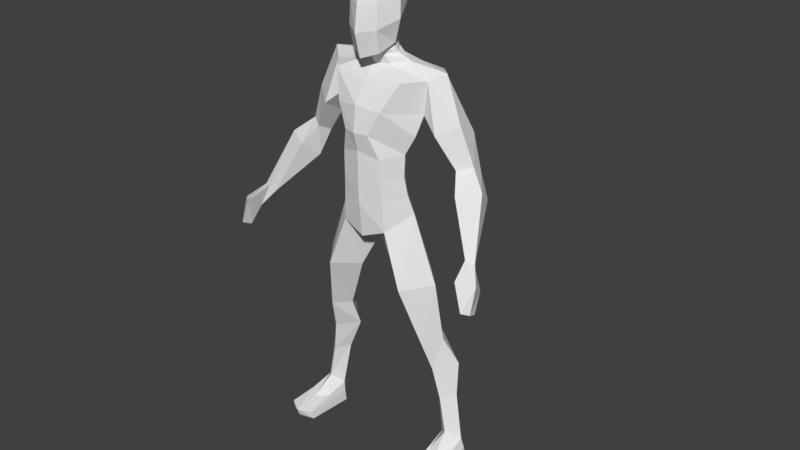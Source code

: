 # Source: Low_Poly_SuperHero.blend  (saved by Blender 3.0.42; exported with 4.5.12 LTS)
import bpy
from mathutils import Matrix  # noqa: F401  (used for matrix-valued properties, if any)

bpy.ops.wm.read_factory_settings(use_empty=True)
scene = bpy.context.scene
scene.name = 'Scene'

# ---- collections
col_collection_1 = bpy.data.collections.new('Collection 1'); scene.collection.children.link(col_collection_1)

# ---- world
world_world = bpy.data.worlds.new('World'); scene.world = world_world
world_world.color = (0.05088, 0.05088, 0.05088)
world_world.use_sun_shadow = False
world_world.sun_shadow_jitter_overblur = 0.0
world_world.cycles.sampling_method = 'MANUAL'

# ---- meshes
me_cube_001 = bpy.data.meshes.new('Cube.001')
me_cube_001.from_pydata([(1.063, -0.09771, 0.2367), (0.9684, -0.0576, 1.249), (0.9224, -0.2345, 0.3427), (0.7568, -0.2799, 1.186), (0.8975, 0.01326, 0.4307), (0.7106, 0.07495, 1.245), (0.7952, -0.1203, 0.2367), (0.5237, -0.08569, 1.228), (0.8318, -0.1872, 1.591), (0.6841, -0.4102, 1.582), (0.5391, -0.2098, 1.573), (0.6843, -0.01641, 1.582), (0.7744, -0.2739, 2.316), (0.5145, -0.6063, 2.286), (0.2546, -0.3322, 2.255), (0.5145, 0.004163, 2.286), (0.4881, -0.2987, 3.118), (0.2864, -0.5734, 2.925), (0.2864, -0.02411, 2.925), (0.9695, -0.08341, 0.8188), (0.8361, -0.2324, 0.7862), (0.6976, -0.08555, 0.8149), (0.8235, 0.08128, 0.908), (0.9585, -0.257, -0.02123), (1.125, -0.07933, -0.0287), (0.7645, -0.1213, -0.0287), (0.932, 0.06205, -0.0287), (0.9693, -0.489, 0.1318), (1.094, -0.3792, 0.154), (0.8259, -0.4018, 0.154), (1.0, -0.746, -0.0287), (1.184, -0.6514, -0.0287), (0.8044, -0.6934, -0.0287), (1.106, -0.09534, 0.1221), (0.9237, 0.06395, 0.1221), (0.7731, -0.1342, 0.1221), (1.171, -0.6727, 0.06896), (0.8194, -0.7115, 0.06896), (1.003, -0.782, 0.06896), (0.4368, -0.3494, 3.34), (0.4068, -0.3756, 3.554), (0.4157, -0.3722, 3.825), (0.5756, -0.2567, 4.279), (0.5248, -0.3336, 4.045), (0.6192, -0.2579, 4.661), (0.206, -0.2363, 4.89), (0.3566, -0.1931, 4.805), (0.2088, -0.2831, 4.999), (0.1631, -0.2737, 4.981), (0.2292, -0.2736, 5.654), (0.305, -0.3164, 5.276), (0.1594, -0.07641, 5.641), (0.1984, -0.1986, 5.198), (0.1146, -0.1362, 5.004), (0.177, -0.05392, 5.371), (0.7667, -0.1199, 4.741), (0.1783, -0.09894, 4.816), (0.1146, -0.09885, 4.914), (0.1146, -0.4008, 4.959), (0.1783, -0.3234, 4.775), (0.1726, -0.499, 4.924), (0.1146, -0.3635, 4.869), (0.4375, -0.4828, 4.657), (0.1863, -0.5462, 5.182), (0.1726, -0.4781, 5.669), (0.1054, -0.2695, 5.696), (0.2903, -0.2958, 5.465), (0.1682, -0.02803, 5.487), (0.1814, -0.53, 5.457), (0.2834, -0.627, 4.343), (0.5003, 0.02299, 4.363), (0.4146, -0.08579, 4.134), (0.2575, -0.1854, 3.568), (0.2184, -0.1438, 3.379), (0.303, -0.1897, 3.858), (0.1503, -0.6818, 4.072), (0.2655, -0.5838, 3.294), (0.2505, -0.6005, 3.791), (0.2505, -0.5996, 3.532), (0.9866, -0.23, 3.755), (1.141, -0.1218, 3.792), (0.9529, -0.05772, 3.664), (1.107, 0.05043, 3.701), (0.5439, 0.1157, 4.687), (0.7767, -0.3299, 4.113), (0.9814, -0.1618, 4.235), (0.7567, -0.06329, 3.964), (0.9614, 0.1057, 4.086), (1.107, -0.4004, 3.548), (1.354, -0.2602, 3.611), (1.023, -0.1798, 3.375), (1.27, -0.03581, 3.438), (1.429, -0.6276, 3.014), (1.528, -0.5912, 2.993), (1.391, -0.5715, 2.931), (1.49, -0.5351, 2.91), (1.609, -0.934, 2.583), (1.675, -0.8548, 2.548), (1.644, -0.7293, 2.488), (1.591, -0.8085, 2.523), (1.523, -0.6965, 2.75), (1.502, -0.9004, 2.903), (1.681, -0.7761, 2.844), (1.594, -0.5722, 2.69), (-1.063, -0.09771, 0.2367), (-0.9684, -0.0576, 1.249), (-0.9224, -0.2345, 0.3427), (-0.7568, -0.2799, 1.186), (-0.8975, 0.01326, 0.4307), (-0.7106, 0.07495, 1.245), (-0.7952, -0.1203, 0.2367), (-0.5237, -0.08569, 1.228), (-0.8318, -0.1872, 1.591), (-0.6841, -0.4102, 1.582), (-0.5391, -0.2098, 1.573), (-0.6843, -0.01641, 1.582), (-0.7744, -0.2739, 2.316), (-0.5145, -0.6063, 2.286), (-0.2546, -0.3322, 2.255), (-0.5145, 0.004163, 2.286), (-0.4881, -0.2987, 3.118), (-0.2864, -0.5734, 2.925), (0.0, -0.2987, 2.731), (-0.2864, -0.02411, 2.925), (-0.9695, -0.08341, 0.8188), (-0.8361, -0.2324, 0.7862), (-0.6976, -0.08555, 0.8149), (-0.8235, 0.08128, 0.908), (-0.9585, -0.257, -0.02123), (-1.125, -0.07933, -0.0287), (-0.7645, -0.1213, -0.0287), (-0.932, 0.06205, -0.0287), (-0.9693, -0.489, 0.1318), (-1.094, -0.3792, 0.154), (-0.8259, -0.4018, 0.154), (-1.0, -0.746, -0.0287), (-1.184, -0.6514, -0.0287), (-0.8044, -0.6934, -0.0287), (-1.106, -0.09534, 0.1221), (-0.9237, 0.06395, 0.1221), (-0.7731, -0.1342, 0.1221), (-1.171, -0.6727, 0.06896), (-0.8194, -0.7115, 0.06896), (-1.003, -0.782, 0.06896), (-0.4368, -0.3494, 3.34), (0.0, -0.6581, 3.247), (0.0, -0.08016, 3.418), (-0.4068, -0.3756, 3.554), (0.0, -0.6635, 3.564), (0.0, -0.1272, 3.592), (-0.4157, -0.3722, 3.825), (0.0, -0.6656, 3.856), (0.0, -0.05174, 3.878), (-0.5756, -0.2567, 4.279), (0.0, -0.6882, 4.381), (0.0, 0.1241, 4.461), (0.0, 0.08119, 4.185), (-0.5248, -0.3336, 4.045), (0.0, -0.7235, 4.078), (-0.6192, -0.2579, 4.661), (0.0, -0.5339, 4.626), (-0.206, -0.2363, 4.89), (0.0, 0.05338, 4.764), (0.0, -0.6112, 2.813), (0.0, -0.001018, 3.105), (-0.3566, -0.1931, 4.805), (0.0, -0.363, 4.756), (0.0, -0.4373, 4.938), (0.0, 0.01324, 4.826), (0.0, -0.3999, 4.847), (0.0, -0.05491, 4.938), (-0.2088, -0.2831, 4.999), (-0.1631, -0.2737, 4.981), (0.0, -0.09226, 5.028), (0.0, -0.5442, 5.674), (0.0, -0.2675, 5.718), (-0.2292, -0.2736, 5.654), (0.0, -0.01063, 5.636), (0.0, -0.05445, 5.138), (0.0, -0.6011, 4.863), (0.0, 0.05849, 5.362), (-0.305, -0.3164, 5.276), (0.0, -0.6757, 5.146), (-0.1594, -0.07641, 5.641), (-0.1984, -0.1986, 5.198), (-0.1146, -0.1362, 5.004), (-0.177, -0.05392, 5.371), (-0.7667, -0.1199, 4.741), (-0.1783, -0.09894, 4.816), (-0.1146, -0.09885, 4.914), (-0.1146, -0.4008, 4.959), (-0.1783, -0.3234, 4.775), (-0.1726, -0.499, 4.924), (-0.1146, -0.3635, 4.869), (-0.4375, -0.4828, 4.657), (-0.1863, -0.5462, 5.182), (-0.1726, -0.4781, 5.669), (-0.1054, -0.2695, 5.696), (0.0, 0.06804, 5.48), (-0.2903, -0.2958, 5.465), (0.0, -0.6354, 5.433), (-0.1682, -0.02803, 5.487), (-0.1814, -0.53, 5.457), (-0.2834, -0.627, 4.343), (-0.5003, 0.02299, 4.363), (-0.4146, -0.08579, 4.134), (-0.2575, -0.1854, 3.568), (-0.2184, -0.1438, 3.379), (-0.303, -0.1897, 3.858), (-0.1503, -0.6818, 4.072), (-0.2655, -0.5838, 3.294), (-0.2505, -0.6005, 3.791), (-0.2505, -0.5996, 3.532), (-0.9866, -0.23, 3.755), (-1.141, -0.1218, 3.792), (-0.9529, -0.05772, 3.664), (-1.107, 0.05043, 3.701), (-0.5439, 0.1157, 4.687), (-0.7767, -0.3299, 4.113), (-0.9814, -0.1618, 4.235), (-0.7567, -0.06329, 3.964), (-0.9614, 0.1057, 4.086), (-1.107, -0.4004, 3.548), (-1.354, -0.2602, 3.611), (-1.023, -0.1798, 3.375), (-1.27, -0.03581, 3.438), (-1.429, -0.6276, 3.014), (-1.528, -0.5912, 2.993), (-1.391, -0.5715, 2.931), (-1.49, -0.5351, 2.91), (-1.609, -0.934, 2.583), (-1.675, -0.8548, 2.548), (-1.644, -0.7293, 2.488), (-1.591, -0.8085, 2.523), (-1.523, -0.6965, 2.75), (-1.502, -0.9004, 2.903), (-1.681, -0.7761, 2.844), (-1.594, -0.5722, 2.69)], [], [(19, 1, 3, 20), (20, 3, 7, 21), (21, 7, 5, 22), (22, 5, 1, 19), (34, 33, 24, 26), (5, 7, 10, 11), (11, 10, 14, 15), (3, 1, 8, 9), (1, 5, 11, 8), (7, 3, 9, 10), (12, 15, 18, 16), (9, 8, 12, 13), (8, 11, 15, 12), (10, 9, 13, 14), (14, 13, 17, 122), (15, 14, 122, 18), (13, 12, 16, 17), (4, 22, 19, 0), (6, 21, 22, 4), (2, 20, 21, 6), (0, 19, 20, 2), (23, 25, 26, 24), (35, 25, 32, 37), (25, 23, 30, 32), (35, 34, 26, 25), (38, 37, 32, 30), (36, 38, 30, 31), (33, 0, 28, 36), (2, 6, 29, 27), (0, 2, 27, 28), (23, 24, 31, 30), (24, 33, 36, 31), (28, 27, 38, 36), (27, 29, 37, 38), (6, 4, 34, 35), (6, 35, 37, 29), (4, 0, 33, 34), (16, 18, 73, 39), (40, 72, 74, 41), (145, 76, 78, 148), (39, 73, 72, 40), (148, 78, 77, 151), (158, 75, 69, 154), (43, 71, 70, 42), (41, 74, 71, 43), (151, 77, 75, 158), (160, 62, 59, 166), (154, 69, 62, 160), (17, 163, 122), (164, 18, 122), (46, 56, 57, 45), (44, 55, 56, 46), (45, 57, 53, 48), (166, 59, 61, 169), (66, 67, 51, 49), (169, 61, 58, 167), (175, 65, 51, 177), (200, 68, 64, 174), (167, 58, 60, 179), (48, 53, 52, 47), (179, 60, 63, 182), (47, 52, 50), (52, 53, 173, 178), (67, 54, 180, 198), (54, 52, 178, 180), (53, 57, 170, 173), (57, 56, 168, 170), (56, 55, 83, 162, 168), (61, 59, 46, 45), (60, 58, 48, 47), (58, 61, 45, 48), (59, 62, 44, 46), (63, 60, 47, 50), (68, 63, 50, 66), (51, 65, 49), (49, 65, 64), (65, 175, 174, 64), (50, 52, 54), (64, 68, 66, 49), (51, 67, 198, 177), (182, 63, 68, 200), (50, 54, 67, 66), (62, 69, 42, 44), (70, 71, 156, 155), (72, 73, 146, 149), (71, 74, 152, 156), (74, 72, 149, 152), (69, 75, 43, 42), (78, 76, 39, 40), (77, 78, 40, 41), (75, 77, 41, 43), (76, 17, 16, 39), (155, 162, 83, 70), (86, 87, 82, 81), (79, 81, 90, 88), (84, 86, 81, 79), (87, 85, 80, 82), (83, 55, 85, 87), (42, 70, 86, 84), (70, 83, 87, 86), (79, 80, 85, 84), (90, 91, 95, 94), (82, 80, 89, 91), (81, 82, 91, 90), (80, 79, 88, 89), (101, 100, 99, 96), (88, 90, 94, 92), (89, 88, 92, 93), (91, 89, 93, 95), (44, 42, 84, 85), (85, 55, 44), (99, 98, 97, 96), (102, 101, 96, 97), (103, 102, 97, 98), (100, 103, 98, 99), (94, 95, 103, 100), (95, 93, 102, 103), (93, 92, 101, 102), (92, 94, 100, 101), (145, 163, 17, 76), (73, 18, 164, 146), (124, 125, 107, 105), (125, 126, 111, 107), (126, 127, 109, 111), (127, 124, 105, 109), (139, 131, 129, 138), (109, 115, 114, 111), (115, 119, 118, 114), (107, 113, 112, 105), (105, 112, 115, 109), (111, 114, 113, 107), (116, 120, 123, 119), (113, 117, 116, 112), (112, 116, 119, 115), (114, 118, 117, 113), (118, 122, 121, 117), (119, 123, 122, 118), (117, 121, 120, 116), (108, 104, 124, 127), (110, 108, 127, 126), (106, 110, 126, 125), (104, 106, 125, 124), (128, 129, 131, 130), (140, 142, 137, 130), (130, 137, 135, 128), (140, 130, 131, 139), (143, 135, 137, 142), (141, 136, 135, 143), (138, 141, 133, 104), (106, 132, 134, 110), (104, 133, 132, 106), (128, 135, 136, 129), (129, 136, 141, 138), (133, 141, 143, 132), (132, 143, 142, 134), (110, 140, 139, 108), (110, 134, 142, 140), (108, 139, 138, 104), (120, 144, 207, 123), (147, 150, 208, 206), (145, 148, 212, 210), (144, 147, 206, 207), (148, 151, 211, 212), (158, 154, 203, 209), (157, 153, 204, 205), (150, 157, 205, 208), (151, 158, 209, 211), (160, 166, 191, 194), (154, 160, 194, 203), (121, 122, 163), (164, 122, 123), (165, 161, 189, 188), (159, 165, 188, 187), (161, 172, 185, 189), (166, 169, 193, 191), (199, 176, 183, 201), (169, 167, 190, 193), (175, 177, 183, 197), (200, 174, 196, 202), (167, 179, 192, 190), (172, 171, 184, 185), (179, 182, 195, 192), (171, 181, 184), (184, 178, 173, 185), (201, 198, 180, 186), (186, 180, 178, 184), (185, 173, 170, 189), (189, 170, 168, 188), (188, 168, 162, 217, 187), (193, 161, 165, 191), (192, 171, 172, 190), (190, 172, 161, 193), (191, 165, 159, 194), (195, 181, 171, 192), (202, 199, 181, 195), (183, 176, 197), (176, 196, 197), (197, 196, 174, 175), (181, 186, 184), (196, 176, 199, 202), (183, 177, 198, 201), (182, 200, 202, 195), (181, 199, 201, 186), (194, 159, 153, 203), (204, 155, 156, 205), (206, 149, 146, 207), (205, 156, 152, 208), (208, 152, 149, 206), (203, 153, 157, 209), (212, 147, 144, 210), (211, 150, 147, 212), (209, 157, 150, 211), (210, 144, 120, 121), (155, 204, 217, 162), (220, 215, 216, 221), (213, 222, 224, 215), (218, 213, 215, 220), (221, 216, 214, 219), (217, 221, 219, 187), (153, 218, 220, 204), (204, 220, 221, 217), (213, 218, 219, 214), (224, 228, 229, 225), (216, 225, 223, 214), (215, 224, 225, 216), (214, 223, 222, 213), (235, 230, 233, 234), (222, 226, 228, 224), (223, 227, 226, 222), (225, 229, 227, 223), (159, 219, 218, 153), (219, 159, 187), (233, 230, 231, 232), (236, 231, 230, 235), (237, 232, 231, 236), (234, 233, 232, 237), (228, 234, 237, 229), (229, 237, 236, 227), (227, 236, 235, 226), (226, 235, 234, 228), (145, 210, 121, 163), (207, 146, 164, 123)])
me_cube_001.use_remesh_preserve_volume = False
me_cube_001.use_remesh_preserve_attributes = False
me_cube_001.use_mirror_vertex_groups = False
me_cube_001.update()
arm_armature = bpy.data.armatures.new('Armature')  # bones are not reproduced

# ---- objects
ob_armature = bpy.data.objects.new('Armature', arm_armature)
ob_base_low_poly_man = bpy.data.objects.new('BASE_Low Poly Man', me_cube_001)

# ---- transforms, parenting, visibility, modifiers, constraints
ob_armature.location = (-0.0006224, -0.6317, 3.003)
ob_armature.show_in_front = True
ob_base_low_poly_man.parent = ob_armature
ob_base_low_poly_man.matrix_parent_inverse = Matrix(((1.0, -0.0, 0.0, 0.0006224), (-0.0, 1.0, -0.0, 0.6317), (-0.0, 0.0, 1.0, -3.003), (-0.0, 0.0, -0.0, 1.0)))
ob_base_low_poly_man.location = (0.0, 0.0, 0.0)
ob_base_low_poly_man.lineart.crease_threshold = 0.0
_vg = ob_base_low_poly_man.vertex_groups.new(name='Pelvis')
for _i, _w in zip([14, 16, 17, 18, 39, 40, 41, 43, 71, 72, 73, 74, 75, 76, 77, 78, 118, 120, 121, 122, 123, 144, 145, 146, 147, 148, 149, 150, 151, 152, 157, 158, 163, 164, 205, 206, 207, 208, 209, 210, 211, 212], [0.0165, 0.6987, 0.3124, 0.2841, 0.8313, 0.7552, 0.1925, 0.06797, 0.03282, 0.8179, 0.9012, 0.1657, 0.06898, 0.8408, 0.2325, 0.7762, 0.01995, 0.7006, 0.3156, 0.8463, 0.2867, 0.8324, 0.8849, 0.9342, 0.756, 0.7856, 0.8826, 0.1921, 0.1783, 0.1069, 0.06785, 0.06306, 0.7829, 0.7916, 0.03263, 0.8187, 0.9019, 0.1652, 0.0689, 0.8417, 0.2322, 0.7768]): _vg.add([_i], _w, 'REPLACE')
_vg = ob_base_low_poly_man.vertex_groups.new(name='Chest')
for _i, _w in zip([39, 40, 41, 42, 43, 44, 45, 46, 47, 48, 53, 56, 57, 58, 59, 60, 61, 62, 69, 70, 71, 72, 73, 74, 75, 76, 77, 78, 83, 84, 144, 145, 146, 147, 148, 149, 150, 151, 152, 153, 154, 155, 156, 157, 158, 159, 160, 161, 162, 165, 166, 167, 168, 169, 170, 171, 172, 179, 185, 188, 189, 190, 191, 192, 193, 194, 203, 204, 205, 206, 207, 208, 209, 210, 211, 212, 217, 218], [0.06034, 0.1954, 0.7248, 0.1766, 0.6591, 0.07977, 0.2135, 0.4968, 0.05084, 0.07736, 0.05246, 0.5976, 0.218, 0.1195, 0.7221, 0.08594, 0.2768, 0.635, 0.8359, 0.1347, 0.6296, 0.15, 0.02295, 0.7588, 0.8774, 0.0454, 0.7331, 0.1843, 0.07188, 0.003494, 0.06012, 0.01222, 0.009197, 0.1952, 0.1885, 0.1052, 0.7262, 0.7971, 0.866, 0.1824, 0.922, 0.8319, 0.8794, 0.6617, 0.8997, 0.08214, 0.8898, 0.2129, 0.8114, 0.4983, 0.8115, 0.1426, 0.7832, 0.308, 0.1929, 0.05037, 0.07679, 0.08846, 0.05185, 0.5986, 0.2172, 0.1191, 0.7237, 0.08575, 0.2762, 0.6369, 0.8369, 0.1397, 0.6323, 0.1496, 0.02252, 0.7602, 0.8778, 0.04504, 0.7338, 0.184, 0.06914, 0.00548]): _vg.add([_i], _w, 'REPLACE')
_vg = ob_base_low_poly_man.vertex_groups.new(name='Neck')
for _i, _w in zip([45, 46, 47, 48, 50, 52, 53, 54, 56, 57, 58, 59, 60, 61, 62, 63, 160, 161, 162, 165, 166, 167, 168, 169, 170, 171, 172, 173, 178, 179, 180, 181, 182, 184, 185, 186, 188, 189, 190, 191, 192, 193, 194, 195], [0.5201, 0.1348, 0.1667, 0.2595, 0.02216, 0.09027, 0.7038, 0.01401, 0.2155, 0.6595, 0.2465, 0.1531, 0.1724, 0.5115, 0.02232, 0.04235, 0.02711, 0.5219, 0.09665, 0.1345, 0.1203, 0.2532, 0.1687, 0.4785, 0.6674, 0.1662, 0.2593, 0.5093, 0.1468, 0.17, 0.02183, 0.02165, 0.0474, 0.08987, 0.7063, 0.01375, 0.2153, 0.6614, 0.2465, 0.1526, 0.1723, 0.5129, 0.02206, 0.04211]): _vg.add([_i], _w, 'REPLACE')
_vg = ob_base_low_poly_man.vertex_groups.new(name='Head')
for _i, _w in zip([45, 46, 47, 48, 49, 50, 51, 52, 53, 54, 56, 57, 58, 59, 60, 61, 63, 64, 65, 66, 67, 68, 161, 165, 166, 167, 168, 169, 170, 171, 172, 173, 174, 175, 176, 177, 178, 179, 180, 181, 182, 183, 184, 185, 186, 188, 189, 190, 191, 192, 193, 195, 196, 197, 198, 199, 200, 201, 202], [0.1815, 0.03043, 0.7709, 0.6431, 0.9948, 0.955, 0.9919, 0.8957, 0.234, 0.9638, 0.02331, 0.08789, 0.6299, 0.0589, 0.7389, 0.2052, 0.9327, 0.9966, 0.9977, 0.985, 0.9816, 0.9864, 0.1808, 0.0298, 0.04929, 0.6003, 0.006777, 0.2062, 0.1258, 0.772, 0.6441, 0.4632, 0.9965, 0.9987, 0.9949, 0.9904, 0.8438, 0.7388, 0.9609, 0.9554, 0.927, 0.9919, 0.8964, 0.2323, 0.964, 0.02268, 0.0871, 0.6303, 0.05841, 0.7392, 0.2046, 0.9329, 0.9966, 0.9978, 0.979, 0.9852, 0.9826, 0.9817, 0.9865]): _vg.add([_i], _w, 'REPLACE')
_vg = ob_base_low_poly_man.vertex_groups.new(name='UpperArm.L')
for _i, _w in zip([41, 42, 43, 44, 45, 46, 55, 56, 57, 59, 62, 69, 70, 71, 74, 75, 79, 80, 82, 83, 84, 85, 86, 87, 155, 156, 160, 162], [0.07218, 0.7976, 0.263, 0.905, 0.08318, 0.3249, 0.9801, 0.1447, 0.01317, 0.06173, 0.3062, 0.1229, 0.8481, 0.3171, 0.0672, 0.02926, 0.04613, 0.04282, 0.01742, 0.9157, 0.935, 0.9723, 0.9582, 0.9392, 0.07135, 0.04445, 0.001827, 0.03195]): _vg.add([_i], _w, 'REPLACE')
_vg = ob_base_low_poly_man.vertex_groups.new(name='LowerArm.L')
for _i, _w in zip([79, 80, 81, 82, 84, 86, 87, 88, 89, 90, 91, 92, 93, 94, 95, 101], [0.9506, 0.9524, 0.9875, 0.965, 0.02115, 0.02394, 0.05528, 0.9954, 0.9829, 1.0, 0.9804, 0.9232, 0.1269, 0.9512, 0.09641, 0.06606]): _vg.add([_i], _w, 'REPLACE')
_vg = ob_base_low_poly_man.vertex_groups.new(name='Hand.L')
for _i, _w in zip([92, 93, 94, 95, 96, 97, 98, 99, 100, 101, 102, 103], [0.07673, 0.8731, 0.04761, 0.9036, 0.9968, 0.9997, 1.0, 1.0, 0.9969, 0.9339, 0.9868, 1.0]): _vg.add([_i], _w, 'REPLACE')
_vg = ob_base_low_poly_man.vertex_groups.new(name='UpperArm.R')
for _i, _w in zip([150, 153, 155, 156, 157, 159, 160, 161, 162, 165, 187, 188, 189, 191, 194, 203, 204, 205, 208, 209, 213, 214, 216, 217, 218, 219, 220, 221], [0.07124, 0.7909, 0.06967, 0.04318, 0.2603, 0.9024, 0.001499, 0.08291, 0.01774, 0.3247, 0.9811, 0.1461, 0.01423, 0.06126, 0.3045, 0.1218, 0.842, 0.3142, 0.06629, 0.02845, 0.04549, 0.03772, 0.01457, 0.9169, 0.9334, 0.9737, 0.9539, 0.9403]): _vg.add([_i], _w, 'REPLACE')
_vg = ob_base_low_poly_man.vertex_groups.new(name='LowerArm.R')
for _i, _w in zip([213, 214, 215, 216, 218, 220, 221, 222, 223, 224, 225, 226, 227, 228, 229, 235], [0.9509, 0.9551, 0.9866, 0.9665, 0.02217, 0.03136, 0.0541, 0.9955, 0.9836, 1.0, 0.9808, 0.9243, 0.1136, 0.9392, 0.08542, 0.06578]): _vg.add([_i], _w, 'REPLACE')
_vg = ob_base_low_poly_man.vertex_groups.new(name='Hand.R')
for _i, _w in zip([226, 227, 228, 229, 230, 231, 232, 233, 234, 235, 236, 237], [0.07568, 0.8863, 0.06081, 0.9146, 0.9967, 0.9997, 1.0, 1.0, 0.9958, 0.9342, 0.9881, 1.0]): _vg.add([_i], _w, 'REPLACE')
_vg = ob_base_low_poly_man.vertex_groups.new(name='UpperLeg.L')
for _i, _w in zip([5, 7, 8, 9, 10, 11, 12, 13, 14, 15, 16, 17, 18, 39, 40, 73, 76, 78, 122, 145, 163, 164], [0.01489, 0.07089, 0.1178, 0.8526, 0.9297, 0.4988, 0.9615, 0.9741, 0.9646, 0.9699, 0.2756, 0.661, 0.6911, 0.09757, 0.009534, 0.04841, 0.09853, 0.003894, 0.07653, 0.03289, 0.1069, 0.1003]): _vg.add([_i], _w, 'REPLACE')
_vg = ob_base_low_poly_man.vertex_groups.new(name='LowerLeg.L')
for _i, _w in zip([0, 1, 2, 3, 4, 5, 6, 7, 8, 9, 10, 11, 19, 20, 21, 22, 24, 25, 26, 27, 28, 29, 33, 34, 35], [0.8123, 0.9852, 0.9258, 0.9778, 0.9926, 0.968, 0.8584, 0.9291, 0.8819, 0.1466, 0.06961, 0.5012, 1.0, 0.9995, 0.9976, 1.0, 0.1194, 0.1002, 0.4957, 0.01264, 0.1111, 0.3406, 0.2587, 0.864, 0.266]): _vg.add([_i], _w, 'REPLACE')
_vg = ob_base_low_poly_man.vertex_groups.new(name='Foot.L')
for _i, _w in zip([0, 2, 6, 23, 24, 25, 26, 27, 28, 29, 30, 31, 32, 33, 34, 35, 36, 37, 38], [0.1877, 0.07416, 0.1417, 0.9893, 0.8806, 0.8998, 0.5043, 0.9687, 0.8889, 0.6594, 1.0, 0.997, 1.0, 0.7413, 0.136, 0.734, 0.9954, 1.0, 1.0]): _vg.add([_i], _w, 'REPLACE')
_vg = ob_base_low_poly_man.vertex_groups.new(name='UpperLeg.R')
for _i, _w in zip([109, 111, 112, 113, 114, 115, 116, 117, 118, 119, 120, 121, 122, 123, 144, 145, 147, 163, 164, 207, 210, 212], [0.01544, 0.0735, 0.1095, 0.8513, 0.9245, 0.4983, 0.9626, 0.974, 0.9626, 0.97, 0.2738, 0.6574, 0.07624, 0.6882, 0.09672, 0.03235, 0.008868, 0.1063, 0.09982, 0.04747, 0.09771, 0.003327]): _vg.add([_i], _w, 'REPLACE')
_vg = ob_base_low_poly_man.vertex_groups.new(name='LowerLeg.R')
for _i, _w in zip([104, 105, 106, 107, 108, 109, 110, 111, 112, 113, 114, 115, 124, 125, 126, 127, 129, 130, 131, 132, 133, 134, 138, 139, 140], [0.8206, 0.9861, 0.928, 0.9777, 0.993, 0.9677, 0.8517, 0.9265, 0.8902, 0.1479, 0.07474, 0.5017, 1.0, 0.9995, 0.9972, 1.0, 0.1133, 0.1064, 0.4955, 0.01021, 0.1061, 0.3432, 0.2486, 0.8627, 0.2766]): _vg.add([_i], _w, 'REPLACE')
_vg = ob_base_low_poly_man.vertex_groups.new(name='Foot.R')
for _i, _w in zip([104, 106, 110, 128, 129, 130, 131, 132, 133, 134, 135, 136, 137, 138, 139, 140, 141, 142, 143], [0.1794, 0.07197, 0.1484, 0.9895, 0.8867, 0.8936, 0.5045, 0.9699, 0.8939, 0.6569, 1.0, 0.9973, 1.0, 0.7514, 0.1373, 0.7234, 0.9958, 1.0, 1.0]): _vg.add([_i], _w, 'REPLACE')
_m = ob_base_low_poly_man.modifiers.new('Armature', 'ARMATURE')
_m.object = ob_armature

# ---- collection membership
scene.collection.objects.link(ob_armature)
col_collection_1.objects.link(ob_base_low_poly_man)

# ---- scene / render settings (as saved in the file)
scene.frame_start = 1; scene.frame_end = 24; scene.frame_set(1)
scene.render.engine = 'BLENDER_EEVEE_NEXT'
scene.render.resolution_percentage = 50
scene.render.dither_intensity = 0.0
scene.cycles.use_denoising = False
scene.cycles.samples = 128
scene.cycles.sampling_pattern = 'TABULATED_SOBOL'
scene.cycles.use_adaptive_sampling = False
scene.cycles.use_light_tree = False
scene.cycles.blur_glossy = 0.0
scene.cycles.sample_clamp_indirect = 0.0
scene.view_settings.view_transform = 'Standard'
bpy.context.view_layer.update()

# ---- added for rendering (the .blend has no active camera and no usable light): camera, sun
cam_auto = bpy.data.cameras.new('AutoCamera')
cam_auto.lens = 50.0
cam_auto.sensor_width = 36.0
cam_auto.clip_end = 1000.0
ob_auto_camera = bpy.data.objects.new('AutoCamera', cam_auto)
scene.collection.objects.link(ob_auto_camera)
ob_auto_camera.location = (7.3151, -8.7364, 8.54145)
ob_auto_camera.rotation_euler = (1.09748, -7.21219e-08, 0.694738)
scene.camera = ob_auto_camera
light_auto_sun = bpy.data.lights.new('AutoSun', 'SUN')
light_auto_sun.energy = 3.0
light_auto_sun.angle = 0.0523599
ob_auto_sun = bpy.data.objects.new('AutoSun', light_auto_sun)
scene.collection.objects.link(ob_auto_sun)
ob_auto_sun.rotation_euler = (0.872665, 0.174533, 0.523599)
bpy.context.view_layer.update()
